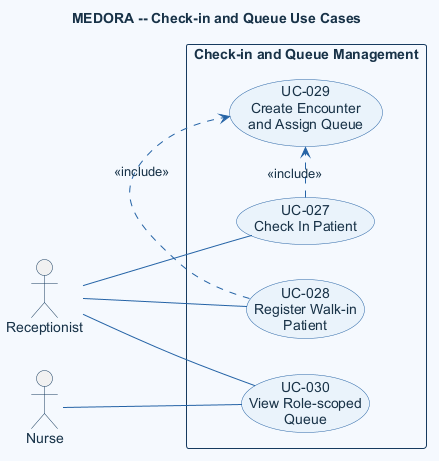

The diagram above was rendered by PlantUML. Its source (embedded in the PNG):
@startuml
title MEDORA -- Check-in and Queue Use Cases
left to right direction
skinparam shadowing false
skinparam defaultFontName Arial
skinparam defaultFontColor #183247
skinparam backgroundColor #F5F9FE
skinparam ArrowColor #2563A6
skinparam UsecaseBackgroundColor #EAF3FB
skinparam UsecaseBorderColor #2563A6
skinparam UsecaseFontColor #183247
skinparam ActorBorderColor #163A5F
skinparam ActorFontColor #183247
skinparam RectangleBackgroundColor #F5F9FE
skinparam RectangleBorderColor #163A5F

actor Receptionist as reception
actor Nurse as nurse

rectangle "Check-in and Queue Management" {
  usecase "UC-027\nCheck In Patient" as checkin
  usecase "UC-028\nRegister Walk-in\nPatient" as walkin
  usecase "UC-029\nCreate Encounter\nand Assign Queue" as queue
  usecase "UC-030\nView Role-scoped\nQueue" as viewQueue
}

reception -- checkin
reception -- walkin
reception -- viewQueue
nurse -- viewQueue

checkin .> queue : <<include>>
walkin .> queue : <<include>>

@enduml